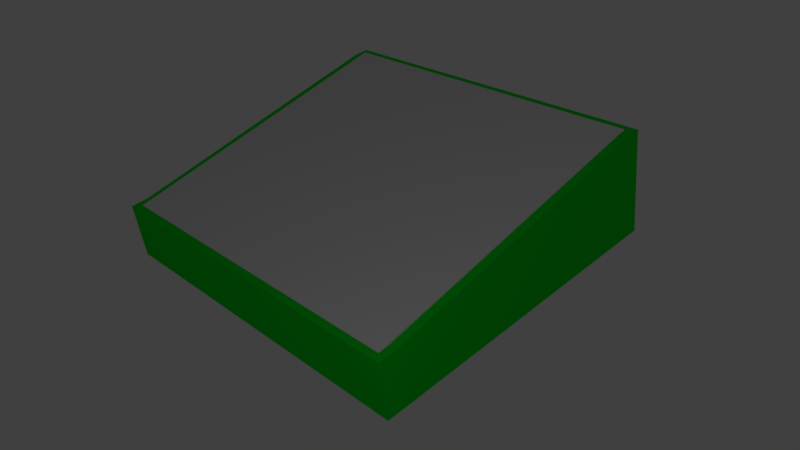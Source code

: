 # Source: project_full.blend  (saved by Blender 2.78.0; exported with 4.5.12 LTS)
import bpy
from mathutils import Matrix  # noqa: F401  (used for matrix-valued properties, if any)

bpy.ops.wm.read_factory_settings(use_empty=True)
scene = bpy.context.scene
scene.name = 'Scene'

# ---- collections
col_collection_1 = bpy.data.collections.new('Collection 1'); scene.collection.children.link(col_collection_1)

# ---- materials (node trees are filled in below, after node groups)
mat_material = bpy.data.materials.new('Material')
mat_material.alpha_threshold = 0.0
mat_material.use_transparent_shadow = False
mat_material.roughness = 0.5
mat_material.specular_intensity = 0.0
mat_material.line_color = (0.0, 0.0, 0.0, 1.0)
mat_material_001 = bpy.data.materials.new('Material.001')
mat_material_001.alpha_threshold = 0.0
mat_material_001.use_transparent_shadow = False
mat_material_001.preview_render_type = 'CUBE'
mat_material_001.diffuse_color = (0.002224, 0.8, 0.0196, 1.0)
mat_material_001.roughness = 0.5

# ---- material node trees

# ---- world
world_world = bpy.data.worlds.new('World'); scene.world = world_world
world_world.color = (0.05088, 0.05088, 0.05088)
world_world.use_sun_shadow = False
world_world.sun_shadow_jitter_overblur = 0.0
world_world.cycles.sampling_method = 'MANUAL'

# ---- cameras
cam_camera = bpy.data.cameras.new('Camera')
cam_camera.clip_end = 100.0
cam_camera.lens = 35.0
cam_camera.sensor_width = 32.0
cam_camera.sensor_height = 18.0
cam_camera.ortho_scale = 7.314
cam_camera.dof.focus_distance = 0.0
cam_camera.dof.aperture_fstop = 128.0

# ---- lights
light_lamp = bpy.data.lights.new('Lamp', 'POINT')
light_lamp.transmission_factor = 0.0
light_lamp.cutoff_distance = 30.0
light_lamp.energy = 58.0
light_lamp.shadow_buffer_clip_start = 1.001
light_lamp.shadow_soft_size = 0.1
light_lamp.shadow_maximum_resolution = 0.006
light_lamp.use_absolute_resolution = True
light_lamp_001 = bpy.data.lights.new('Lamp.001', 'POINT')
light_lamp_001.transmission_factor = 0.0
light_lamp_001.cutoff_distance = 30.0
light_lamp_001.energy = 433.0
light_lamp_001.shadow_buffer_clip_start = 1.001
light_lamp_001.shadow_soft_size = 0.1
light_lamp_001.shadow_maximum_resolution = 0.006
light_lamp_001.use_absolute_resolution = True

# ---- meshes
me_pad002003 = bpy.data.meshes.new('Pad002003')
me_pad002003.from_pydata([(450.0, -10.83, 69.93), (450.0, -10.0, 65.0), (30.0, -10.0, 65.0), (30.0, -10.83, 69.93), (450.0, 359.0, 131.8), (450.0, 359.8, 126.9), (30.0, 359.0, 131.8), (30.0, 359.8, 126.9)], [], [(0, 1, 2, 3), (4, 5, 1, 0), (6, 7, 5, 4), (3, 2, 7, 6), (2, 1, 5, 7), (3, 0, 4, 6)])
me_pad002003.materials.append(mat_material)
me_pad002003.use_remesh_preserve_volume = False
me_pad002003.use_remesh_preserve_attributes = False
me_pad002003.use_mirror_vertex_groups = False
me_pad002003.update()
me_pocket002 = bpy.data.meshes.new('Pocket002')
me_pocket002.from_pydata([(20.0, 0.0, 0.0), (20.0, 0.0, 70.0), (30.0, 0.0, 70.0), (30.0, 0.0, 65.0), (40.0, 0.0, 65.0), (40.0, 0.0, 0.0), (20.0, 350.0, 129.5), (20.0, 350.0, 0.0), (30.0, 350.0, 129.5), (30.0, 350.0, 124.5), (40.0, 350.0, 124.5), (40.0, 350.0, 0.0)], [], [(0, 1, 2, 3, 4, 5), (0, 1, 6, 7), (1, 6, 8, 2), (3, 2, 8, 9), (10, 4, 3, 9), (5, 4, 10, 11), (5, 0, 7, 11), (6, 7, 11, 10, 9, 8)])
me_pocket002.materials.append(mat_material_001)
me_pocket002.use_remesh_preserve_volume = False
me_pocket002.use_remesh_preserve_attributes = False
me_pocket002.use_mirror_vertex_groups = False
me_pocket002.update()
me_pocket001 = bpy.data.meshes.new('Pocket001')
me_pocket001.from_pydata([(440.0, 0.0, 0.0), (440.0, 0.0, 65.0), (450.0, 0.0, 65.0), (450.0, 0.0, 70.0), (460.0, 0.0, 70.0), (460.0, 0.0, 0.0), (440.0, 350.0, 124.5), (440.0, 350.0, 0.0), (450.0, 350.0, 124.5), (450.0, 350.0, 129.5), (460.0, 350.0, 129.5), (460.0, 350.0, 0.0)], [], [(0, 1, 2, 3, 4, 5), (0, 1, 6, 7), (1, 6, 8, 2), (2, 3, 9, 8), (3, 9, 10, 4), (5, 4, 10, 11), (5, 0, 7, 11), (9, 8, 6, 7, 11, 10)])
me_pocket001.materials.append(mat_material_001)
me_pocket001.use_remesh_preserve_volume = False
me_pocket001.use_remesh_preserve_attributes = False
me_pocket001.use_mirror_vertex_groups = False
me_pocket001.update()
me_pad002004 = bpy.data.meshes.new('Pad002004')
me_pad002004.from_pydata([(460.0, 350.0, 0.0), (460.0, 370.0, 0.0), (20.0, 370.0, 0.0), (20.0, 350.0, 0.0), (20.0, 360.0, 124.5), (20.0, 360.0, 129.5), (20.0, 370.0, 129.5), (20.0, 350.0, 122.7), (460.0, 350.0, 122.7), (460.0, 370.0, 129.5), (460.0, 360.0, 129.5), (460.0, 360.0, 124.5), (30.0, 350.0, 122.7), (450.0, 350.0, 122.7), (450.0, 360.0, 129.5), (30.0, 360.0, 129.5), (20.0, 350.0, 129.5), (460.0, 350.0, 129.5), (30.0, 350.0, 129.5), (450.0, 350.0, 129.5), (30.0, 360.0, 124.5), (450.0, 360.0, 124.5)], [], [(0, 1, 2, 3), (4, 5, 6, 2, 3, 7), (8, 0, 1, 9, 10, 11), (2, 1, 9, 6), (12, 7, 3, 0, 8, 13), (14, 10, 9, 6, 5, 15), (16, 5, 4, 7), (17, 8, 11, 10), (16, 7, 12, 18), (8, 17, 19, 13), (20, 21, 13, 12), (17, 10, 14, 19), (16, 5, 15, 18), (15, 14, 21, 20), (18, 15, 20, 12), (19, 13, 21, 14)])
me_pad002004.materials.append(mat_material_001)
me_pad002004.use_remesh_preserve_volume = False
me_pad002004.use_remesh_preserve_attributes = False
me_pad002004.use_mirror_vertex_groups = False
me_pad002004.update()
me_pad001 = bpy.data.meshes.new('Pad001')
me_pad001.from_pydata([(440.0, 0.0, 20.0), (440.0, 0.0, 0.0), (40.0, 0.0, 0.0), (40.0, 0.0, 20.0), (440.0, 350.0, 20.0), (440.0, 350.0, 0.0), (40.0, 350.0, 20.0), (40.0, 350.0, 0.0)], [], [(0, 1, 2, 3), (4, 5, 1, 0), (6, 7, 5, 4), (3, 2, 7, 6), (2, 1, 5, 7), (3, 0, 4, 6)])
me_pad001.materials.append(mat_material_001)
me_pad001.use_remesh_preserve_volume = False
me_pad001.use_remesh_preserve_attributes = False
me_pad001.use_mirror_vertex_groups = False
me_pad001.update()
me_pad002002 = bpy.data.meshes.new('Pad002002')
me_pad002002.from_pydata([(460.0, -20.0, 0.0), (460.0, 0.0, 0.0), (20.0, 0.0, 0.0), (20.0, -20.0, 0.0), (20.0, -20.0, 70.0), (20.0, -11.19, 70.0), (20.0, -10.0, 63.24), (20.0, 0.0, 65.0), (460.0, -20.0, 70.0), (460.0, 0.0, 65.0), (460.0, -10.0, 63.24), (460.0, -11.19, 70.0), (30.0, 0.0, 65.0), (450.0, 0.0, 65.0), (20.0, 0.0, 70.0), (450.0, -11.19, 70.0), (30.0, -11.19, 70.0), (460.0, 0.0, 70.0), (30.0, 0.0, 70.0), (450.0, 0.0, 70.0), (450.0, -10.0, 63.24), (30.0, -10.0, 63.24)], [], [(0, 1, 2, 3), (3, 4, 5, 6, 7, 2), (8, 0, 1, 9, 10, 11), (12, 7, 2, 1, 9, 13), (3, 0, 8, 4), (14, 5, 6, 7), (4, 8, 11, 15, 16, 5), (9, 10, 11, 17), (14, 7, 12, 18), (9, 17, 19, 13), (13, 20, 21, 12), (5, 14, 18, 16), (17, 11, 15, 19), (20, 15, 16, 21), (18, 16, 21, 12), (13, 20, 15, 19)])
me_pad002002.materials.append(mat_material_001)
me_pad002002.use_remesh_preserve_volume = False
me_pad002002.use_remesh_preserve_attributes = False
me_pad002002.use_mirror_vertex_groups = False
me_pad002002.update()

# ---- objects
ob_pad002003 = bpy.data.objects.new('Pad002003', me_pad002003)
ob_pocket002 = bpy.data.objects.new('Pocket002', me_pocket002)
ob_pocket001 = bpy.data.objects.new('Pocket001', me_pocket001)
ob_pad002004 = bpy.data.objects.new('Pad002004', me_pad002004)
ob_pad001 = bpy.data.objects.new('Pad001', me_pad001)
ob_pad002002 = bpy.data.objects.new('Pad002002', me_pad002002)
ob_lamp = bpy.data.objects.new('Lamp', light_lamp)
ob_camera = bpy.data.objects.new('Camera', cam_camera)
ob_lamp_001 = bpy.data.objects.new('Lamp.001', light_lamp_001)

# ---- transforms, parenting, visibility, modifiers, constraints
ob_pad002003.location = (-3.46, -2.233, -0.03297)
ob_pad002003.rotation_euler = (1.192e-07, -0.0, 0.0)
ob_pad002003.scale = (0.01354, 0.01354, 0.01354)
ob_pad002003.show_transparent = True
ob_pad002003.lineart.crease_threshold = 0.0
ob_pocket002.location = (-3.46, -2.233, -0.03297)
ob_pocket002.rotation_euler = (1.192e-07, -0.0, 0.0)
ob_pocket002.scale = (0.01354, 0.01354, 0.01354)
ob_pocket002.lineart.crease_threshold = 0.0
ob_pocket001.location = (-3.46, -2.233, -0.03297)
ob_pocket001.rotation_euler = (1.192e-07, -0.0, 0.0)
ob_pocket001.scale = (0.01354, 0.01354, 0.01354)
ob_pocket001.lineart.crease_threshold = 0.0
ob_pad002004.location = (-3.46, -2.233, -0.03297)
ob_pad002004.rotation_euler = (1.192e-07, -0.0, 0.0)
ob_pad002004.scale = (0.01354, 0.01354, 0.01354)
ob_pad002004.lineart.crease_threshold = 0.0
ob_pad001.location = (-3.46, -2.233, -0.03297)
ob_pad001.rotation_euler = (1.192e-07, -0.0, 0.0)
ob_pad001.scale = (0.01354, 0.01354, 0.01354)
ob_pad001.lineart.crease_threshold = 0.0
ob_pad002002.location = (-3.46, -2.233, -0.03297)
ob_pad002002.rotation_euler = (1.192e-07, -0.0, 0.0)
ob_pad002002.scale = (0.01354, 0.01354, 0.01354)
ob_pad002002.lineart.crease_threshold = 0.0
ob_lamp.location = (5.347, -4.794, 5.801)
ob_lamp.rotation_euler = (0.6503, 0.05522, 1.866)
ob_lamp.lock_rotations_4d = False
ob_lamp.empty_display_type = 'ARROWS'
ob_lamp.color = (0.0, 0.0, 0.0, 0.0)
ob_lamp.lineart.crease_threshold = 0.0
ob_camera.location = (9.112, -7.124, 7.754)
ob_camera.rotation_euler = (1.001, 0.1139, 0.8088)
ob_camera.scale = (0.9712, 0.9821, 0.9726)
ob_camera.lock_rotations_4d = False
ob_camera.empty_display_type = 'ARROWS'
ob_camera.color = (0.0, 0.0, 0.0, 0.0)
ob_camera.display_type = 'WIRE'
ob_camera.lineart.crease_threshold = 0.0
ob_lamp_001.location = (-0.07978, 0.1161, 0.4654)
ob_lamp_001.rotation_euler = (0.6503, 0.05522, 1.866)
ob_lamp_001.lock_rotations_4d = False
ob_lamp_001.empty_display_type = 'ARROWS'
ob_lamp_001.color = (0.0, 0.0, 0.0, 0.0)
ob_lamp_001.lineart.crease_threshold = 0.0

# ---- collection membership
col_collection_1.objects.link(ob_pad002003)
col_collection_1.objects.link(ob_pocket002)
col_collection_1.objects.link(ob_pocket001)
col_collection_1.objects.link(ob_pad002004)
col_collection_1.objects.link(ob_pad001)
col_collection_1.objects.link(ob_pad002002)
col_collection_1.objects.link(ob_lamp)
col_collection_1.objects.link(ob_camera)
col_collection_1.objects.link(ob_lamp_001)

# ---- scene / render settings (as saved in the file)
scene.camera = ob_camera
scene.frame_start = 1; scene.frame_end = 250; scene.frame_set(1)
scene.render.engine = 'BLENDER_EEVEE_NEXT'
scene.render.resolution_percentage = 50
scene.render.dither_intensity = 0.0
scene.cycles.use_denoising = False
scene.cycles.samples = 128
scene.cycles.sampling_pattern = 'TABULATED_SOBOL'
scene.cycles.light_sampling_threshold = 0.0
scene.cycles.use_adaptive_sampling = False
scene.cycles.use_light_tree = False
scene.cycles.blur_glossy = 0.0
scene.cycles.sample_clamp_indirect = 0.0
scene.view_settings.view_transform = 'Standard'
bpy.context.view_layer.update()
